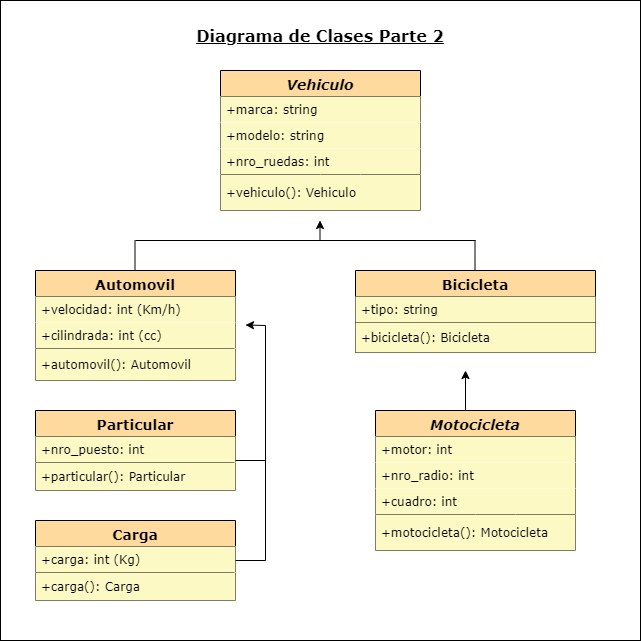

The diagram above was exported from draw.io. Its source (the exported page's mxGraphModel, read from the mxfile embedded in the PNG):
<mxGraphModel dx="864" dy="516" grid="1" gridSize="10" guides="1" tooltips="1" connect="1" arrows="1" fold="1" page="1" pageScale="1" pageWidth="827" pageHeight="1169" background="none" math="0" shadow="0">
  <root>
    <mxCell id="WIyWlLk6GJQsqaUBKTNV-0" />
    <mxCell id="WIyWlLk6GJQsqaUBKTNV-1" parent="WIyWlLk6GJQsqaUBKTNV-0" />
    <mxCell id="X03hfa4U4CsZnmNX4EHw-66" value="" style="whiteSpace=wrap;html=1;aspect=fixed;" parent="WIyWlLk6GJQsqaUBKTNV-1" vertex="1">
      <mxGeometry x="55" y="10" width="640" height="640" as="geometry" />
    </mxCell>
    <mxCell id="zkfFHV4jXpPFQw0GAbJ--0" value="Vehiculo" style="swimlane;fontStyle=3;align=center;verticalAlign=top;childLayout=stackLayout;horizontal=1;startSize=26;horizontalStack=0;resizeParent=1;resizeLast=0;collapsible=1;marginBottom=0;rounded=0;shadow=0;strokeWidth=1;strokeColor=#000000;fillColor=#FFDA9E;fontSize=14;fontFamily=Verdana;labelBorderColor=none;" parent="WIyWlLk6GJQsqaUBKTNV-1" vertex="1">
      <mxGeometry x="275" y="80" width="200" height="140" as="geometry">
        <mxRectangle x="230" y="140" width="160" height="26" as="alternateBounds" />
      </mxGeometry>
    </mxCell>
    <mxCell id="zkfFHV4jXpPFQw0GAbJ--1" value="+marca: string" style="text;align=left;verticalAlign=top;spacingLeft=4;spacingRight=4;overflow=hidden;rotatable=0;points=[[0,0.5],[1,0.5]];portConstraint=eastwest;fontFamily=Verdana;fillColor=#FDF9C4;" parent="zkfFHV4jXpPFQw0GAbJ--0" vertex="1">
      <mxGeometry y="26" width="200" height="26" as="geometry" />
    </mxCell>
    <mxCell id="zkfFHV4jXpPFQw0GAbJ--2" value="+modelo: string" style="text;align=left;verticalAlign=top;spacingLeft=4;spacingRight=4;overflow=hidden;rotatable=0;points=[[0,0.5],[1,0.5]];portConstraint=eastwest;rounded=0;shadow=0;html=0;fillColor=#FDF9C4;fontFamily=Verdana;" parent="zkfFHV4jXpPFQw0GAbJ--0" vertex="1">
      <mxGeometry y="52" width="200" height="26" as="geometry" />
    </mxCell>
    <mxCell id="zkfFHV4jXpPFQw0GAbJ--3" value="+nro_ruedas: int" style="text;align=left;verticalAlign=top;spacingLeft=4;spacingRight=4;overflow=hidden;rotatable=0;points=[[0,0.5],[1,0.5]];portConstraint=eastwest;rounded=0;shadow=0;html=0;fillColor=#FDF9C4;fontFamily=Verdana;" parent="zkfFHV4jXpPFQw0GAbJ--0" vertex="1">
      <mxGeometry y="78" width="200" height="26" as="geometry" />
    </mxCell>
    <mxCell id="X03hfa4U4CsZnmNX4EHw-5" value="" style="endArrow=none;html=1;rounded=0;exitX=0;exitY=0;exitDx=0;exitDy=0;exitPerimeter=0;entryX=1;entryY=0;entryDx=0;entryDy=0;entryPerimeter=0;" parent="zkfFHV4jXpPFQw0GAbJ--0" source="zkfFHV4jXpPFQw0GAbJ--5" target="zkfFHV4jXpPFQw0GAbJ--5" edge="1">
      <mxGeometry width="50" height="50" relative="1" as="geometry">
        <mxPoint y="104" as="sourcePoint" />
        <mxPoint x="210" y="104" as="targetPoint" />
        <Array as="points">
          <mxPoint x="100" y="104" />
          <mxPoint x="140" y="104" />
        </Array>
      </mxGeometry>
    </mxCell>
    <mxCell id="zkfFHV4jXpPFQw0GAbJ--5" value="+vehiculo(): Vehiculo" style="text;align=left;verticalAlign=middle;spacingLeft=4;spacingRight=4;overflow=hidden;rotatable=0;points=[[0,0.5],[1,0.5]];portConstraint=eastwest;fontFamily=Verdana;labelBackgroundColor=none;fillColor=#FDF9C4;" parent="zkfFHV4jXpPFQw0GAbJ--0" vertex="1">
      <mxGeometry y="104" width="200" height="36" as="geometry" />
    </mxCell>
    <mxCell id="zkfFHV4jXpPFQw0GAbJ--6" value="Automovil" style="swimlane;fontStyle=1;align=center;verticalAlign=top;childLayout=stackLayout;horizontal=1;startSize=26;horizontalStack=0;resizeParent=1;resizeLast=0;collapsible=1;marginBottom=0;rounded=0;shadow=0;strokeWidth=1;fillColor=#FFDA9E;fontSize=14;labelBackgroundColor=none;fontFamily=Verdana;" parent="WIyWlLk6GJQsqaUBKTNV-1" vertex="1">
      <mxGeometry x="90" y="280" width="200" height="110" as="geometry">
        <mxRectangle x="130" y="380" width="160" height="26" as="alternateBounds" />
      </mxGeometry>
    </mxCell>
    <mxCell id="zkfFHV4jXpPFQw0GAbJ--7" value="+velocidad: int (Km/h)" style="text;align=left;verticalAlign=top;spacingLeft=4;spacingRight=4;overflow=hidden;rotatable=0;points=[[0,0.5],[1,0.5]];portConstraint=eastwest;fontFamily=Verdana;fillColor=#FDF9C4;" parent="zkfFHV4jXpPFQw0GAbJ--6" vertex="1">
      <mxGeometry y="26" width="200" height="26" as="geometry" />
    </mxCell>
    <mxCell id="zkfFHV4jXpPFQw0GAbJ--8" value="+cilindrada: int (cc)" style="text;align=left;verticalAlign=top;spacingLeft=4;spacingRight=4;overflow=hidden;rotatable=0;points=[[0,0.5],[1,0.5]];portConstraint=eastwest;rounded=0;shadow=0;html=0;fontFamily=Verdana;fillColor=#FDF9C4;" parent="zkfFHV4jXpPFQw0GAbJ--6" vertex="1">
      <mxGeometry y="52" width="200" height="26" as="geometry" />
    </mxCell>
    <mxCell id="X03hfa4U4CsZnmNX4EHw-6" value="" style="endArrow=none;html=1;rounded=0;entryX=0.995;entryY=0;entryDx=0;entryDy=0;entryPerimeter=0;" parent="zkfFHV4jXpPFQw0GAbJ--6" target="zkfFHV4jXpPFQw0GAbJ--11" edge="1">
      <mxGeometry width="50" height="50" relative="1" as="geometry">
        <mxPoint y="78" as="sourcePoint" />
        <mxPoint x="201" y="78" as="targetPoint" />
      </mxGeometry>
    </mxCell>
    <mxCell id="zkfFHV4jXpPFQw0GAbJ--11" value="+automovil(): Automovil" style="text;align=left;verticalAlign=middle;spacingLeft=4;spacingRight=4;overflow=hidden;rotatable=0;points=[[0,0.5],[1,0.5]];portConstraint=eastwest;fontFamily=Verdana;fillColor=#FDF9C4;" parent="zkfFHV4jXpPFQw0GAbJ--6" vertex="1">
      <mxGeometry y="78" width="200" height="32" as="geometry" />
    </mxCell>
    <mxCell id="X03hfa4U4CsZnmNX4EHw-7" value="&lt;font style=&quot;font-size: 16px;&quot; face=&quot;Verdana&quot;&gt;&lt;b&gt;&lt;u&gt;Diagrama de Clases Parte 2&lt;/u&gt;&lt;/b&gt;&lt;/font&gt;" style="text;html=1;strokeColor=none;fillColor=none;align=center;verticalAlign=middle;whiteSpace=wrap;rounded=0;" parent="WIyWlLk6GJQsqaUBKTNV-1" vertex="1">
      <mxGeometry x="250" y="30" width="250" height="30" as="geometry" />
    </mxCell>
    <mxCell id="X03hfa4U4CsZnmNX4EHw-20" value="Particular" style="swimlane;fontStyle=1;align=center;verticalAlign=top;childLayout=stackLayout;horizontal=1;startSize=26;horizontalStack=0;resizeParent=1;resizeLast=0;collapsible=1;marginBottom=0;rounded=0;shadow=0;strokeWidth=1;fillColor=#FFDA9E;fontSize=14;labelBackgroundColor=none;fontFamily=Verdana;" parent="WIyWlLk6GJQsqaUBKTNV-1" vertex="1">
      <mxGeometry x="90" y="420" width="200" height="80" as="geometry">
        <mxRectangle x="130" y="380" width="160" height="26" as="alternateBounds" />
      </mxGeometry>
    </mxCell>
    <mxCell id="X03hfa4U4CsZnmNX4EHw-21" value="+nro_puesto: int " style="text;align=left;verticalAlign=top;spacingLeft=4;spacingRight=4;overflow=hidden;rotatable=0;points=[[0,0.5],[1,0.5]];portConstraint=eastwest;fontFamily=Verdana;fillColor=#FDF9C4;" parent="X03hfa4U4CsZnmNX4EHw-20" vertex="1">
      <mxGeometry y="26" width="200" height="26" as="geometry" />
    </mxCell>
    <mxCell id="X03hfa4U4CsZnmNX4EHw-47" value="" style="endArrow=none;html=1;rounded=0;entryX=0.995;entryY=0;entryDx=0;entryDy=0;entryPerimeter=0;" parent="X03hfa4U4CsZnmNX4EHw-20" edge="1">
      <mxGeometry width="50" height="50" relative="1" as="geometry">
        <mxPoint y="52" as="sourcePoint" />
        <mxPoint x="199" y="52" as="targetPoint" />
      </mxGeometry>
    </mxCell>
    <mxCell id="X03hfa4U4CsZnmNX4EHw-24" value="+particular(): Particular" style="text;align=left;verticalAlign=middle;spacingLeft=4;spacingRight=4;overflow=hidden;rotatable=0;points=[[0,0.5],[1,0.5]];portConstraint=eastwest;fontFamily=Verdana;fillColor=#FDF9C4;" parent="X03hfa4U4CsZnmNX4EHw-20" vertex="1">
      <mxGeometry y="52" width="200" height="28" as="geometry" />
    </mxCell>
    <mxCell id="X03hfa4U4CsZnmNX4EHw-35" value="Motocicleta" style="swimlane;fontStyle=3;align=center;verticalAlign=top;childLayout=stackLayout;horizontal=1;startSize=26;horizontalStack=0;resizeParent=1;resizeLast=0;collapsible=1;marginBottom=0;rounded=0;shadow=0;strokeWidth=1;strokeColor=#000000;fillColor=#FFDA9E;fontSize=14;fontFamily=Verdana;labelBorderColor=none;" parent="WIyWlLk6GJQsqaUBKTNV-1" vertex="1">
      <mxGeometry x="430" y="420" width="200" height="140" as="geometry">
        <mxRectangle x="230" y="140" width="160" height="26" as="alternateBounds" />
      </mxGeometry>
    </mxCell>
    <mxCell id="X03hfa4U4CsZnmNX4EHw-36" value="+motor: int" style="text;align=left;verticalAlign=top;spacingLeft=4;spacingRight=4;overflow=hidden;rotatable=0;points=[[0,0.5],[1,0.5]];portConstraint=eastwest;fontFamily=Verdana;fillColor=#FDF9C4;" parent="X03hfa4U4CsZnmNX4EHw-35" vertex="1">
      <mxGeometry y="26" width="200" height="26" as="geometry" />
    </mxCell>
    <mxCell id="X03hfa4U4CsZnmNX4EHw-37" value="+nro_radio: int" style="text;align=left;verticalAlign=top;spacingLeft=4;spacingRight=4;overflow=hidden;rotatable=0;points=[[0,0.5],[1,0.5]];portConstraint=eastwest;rounded=0;shadow=0;html=0;fillColor=#FDF9C4;fontFamily=Verdana;" parent="X03hfa4U4CsZnmNX4EHw-35" vertex="1">
      <mxGeometry y="52" width="200" height="26" as="geometry" />
    </mxCell>
    <mxCell id="X03hfa4U4CsZnmNX4EHw-38" value="+cuadro: int" style="text;align=left;verticalAlign=top;spacingLeft=4;spacingRight=4;overflow=hidden;rotatable=0;points=[[0,0.5],[1,0.5]];portConstraint=eastwest;rounded=0;shadow=0;html=0;fillColor=#FDF9C4;fontFamily=Verdana;" parent="X03hfa4U4CsZnmNX4EHw-35" vertex="1">
      <mxGeometry y="78" width="200" height="26" as="geometry" />
    </mxCell>
    <mxCell id="X03hfa4U4CsZnmNX4EHw-39" value="" style="endArrow=none;html=1;rounded=0;exitX=0;exitY=0;exitDx=0;exitDy=0;exitPerimeter=0;entryX=1;entryY=0;entryDx=0;entryDy=0;entryPerimeter=0;" parent="X03hfa4U4CsZnmNX4EHw-35" source="X03hfa4U4CsZnmNX4EHw-40" target="X03hfa4U4CsZnmNX4EHw-40" edge="1">
      <mxGeometry width="50" height="50" relative="1" as="geometry">
        <mxPoint y="104" as="sourcePoint" />
        <mxPoint x="210" y="104" as="targetPoint" />
        <Array as="points">
          <mxPoint x="100" y="104" />
          <mxPoint x="140" y="104" />
        </Array>
      </mxGeometry>
    </mxCell>
    <mxCell id="X03hfa4U4CsZnmNX4EHw-40" value="+motocicleta(): Motocicleta" style="text;align=left;verticalAlign=middle;spacingLeft=4;spacingRight=4;overflow=hidden;rotatable=0;points=[[0,0.5],[1,0.5]];portConstraint=eastwest;fontFamily=Verdana;labelBackgroundColor=none;fillColor=#FDF9C4;" parent="X03hfa4U4CsZnmNX4EHw-35" vertex="1">
      <mxGeometry y="104" width="200" height="36" as="geometry" />
    </mxCell>
    <mxCell id="X03hfa4U4CsZnmNX4EHw-48" value="Carga" style="swimlane;fontStyle=1;align=center;verticalAlign=top;childLayout=stackLayout;horizontal=1;startSize=26;horizontalStack=0;resizeParent=1;resizeLast=0;collapsible=1;marginBottom=0;rounded=0;shadow=0;strokeWidth=1;fillColor=#FFDA9E;fontSize=14;labelBackgroundColor=none;fontFamily=Verdana;" parent="WIyWlLk6GJQsqaUBKTNV-1" vertex="1">
      <mxGeometry x="90" y="530" width="200" height="80" as="geometry">
        <mxRectangle x="130" y="380" width="160" height="26" as="alternateBounds" />
      </mxGeometry>
    </mxCell>
    <mxCell id="X03hfa4U4CsZnmNX4EHw-49" value="+carga: int (Kg)" style="text;align=left;verticalAlign=top;spacingLeft=4;spacingRight=4;overflow=hidden;rotatable=0;points=[[0,0.5],[1,0.5]];portConstraint=eastwest;fontFamily=Verdana;fillColor=#FDF9C4;" parent="X03hfa4U4CsZnmNX4EHw-48" vertex="1">
      <mxGeometry y="26" width="200" height="26" as="geometry" />
    </mxCell>
    <mxCell id="X03hfa4U4CsZnmNX4EHw-50" value="" style="endArrow=none;html=1;rounded=0;entryX=0.995;entryY=0;entryDx=0;entryDy=0;entryPerimeter=0;" parent="X03hfa4U4CsZnmNX4EHw-48" edge="1">
      <mxGeometry width="50" height="50" relative="1" as="geometry">
        <mxPoint y="52" as="sourcePoint" />
        <mxPoint x="199" y="52" as="targetPoint" />
      </mxGeometry>
    </mxCell>
    <mxCell id="X03hfa4U4CsZnmNX4EHw-51" value="+carga(): Carga" style="text;align=left;verticalAlign=middle;spacingLeft=4;spacingRight=4;overflow=hidden;rotatable=0;points=[[0,0.5],[1,0.5]];portConstraint=eastwest;fontFamily=Verdana;fillColor=#FDF9C4;" parent="X03hfa4U4CsZnmNX4EHw-48" vertex="1">
      <mxGeometry y="52" width="200" height="28" as="geometry" />
    </mxCell>
    <mxCell id="X03hfa4U4CsZnmNX4EHw-52" value="Bicicleta" style="swimlane;fontStyle=1;align=center;verticalAlign=top;childLayout=stackLayout;horizontal=1;startSize=26;horizontalStack=0;resizeParent=1;resizeLast=0;collapsible=1;marginBottom=0;rounded=0;shadow=0;strokeWidth=1;fillColor=#FFDA9E;fontSize=14;labelBackgroundColor=none;fontFamily=Verdana;" parent="WIyWlLk6GJQsqaUBKTNV-1" vertex="1">
      <mxGeometry x="410" y="280" width="240" height="82" as="geometry">
        <mxRectangle x="130" y="380" width="160" height="26" as="alternateBounds" />
      </mxGeometry>
    </mxCell>
    <mxCell id="X03hfa4U4CsZnmNX4EHw-53" value="+tipo: string " style="text;align=left;verticalAlign=top;spacingLeft=4;spacingRight=4;overflow=hidden;rotatable=0;points=[[0,0.5],[1,0.5]];portConstraint=eastwest;fontFamily=Verdana;fillColor=#FDF9C4;" parent="X03hfa4U4CsZnmNX4EHw-52" vertex="1">
      <mxGeometry y="26" width="240" height="26" as="geometry" />
    </mxCell>
    <mxCell id="X03hfa4U4CsZnmNX4EHw-54" value="" style="endArrow=none;html=1;rounded=0;entryX=1;entryY=1;entryDx=0;entryDy=0;entryPerimeter=0;" parent="X03hfa4U4CsZnmNX4EHw-52" target="X03hfa4U4CsZnmNX4EHw-53" edge="1">
      <mxGeometry width="50" height="50" relative="1" as="geometry">
        <mxPoint y="52" as="sourcePoint" />
        <mxPoint x="199" y="52" as="targetPoint" />
      </mxGeometry>
    </mxCell>
    <mxCell id="X03hfa4U4CsZnmNX4EHw-55" value="+bicicleta(): Bicicleta" style="text;align=left;verticalAlign=middle;spacingLeft=4;spacingRight=4;overflow=hidden;rotatable=0;points=[[0,0.5],[1,0.5]];portConstraint=eastwest;fontFamily=Verdana;fillColor=#FDF9C4;" parent="X03hfa4U4CsZnmNX4EHw-52" vertex="1">
      <mxGeometry y="52" width="240" height="30" as="geometry" />
    </mxCell>
    <mxCell id="X03hfa4U4CsZnmNX4EHw-57" value="" style="endArrow=classic;html=1;rounded=0;" parent="WIyWlLk6GJQsqaUBKTNV-1" edge="1">
      <mxGeometry width="50" height="50" relative="1" as="geometry">
        <mxPoint x="520" y="420" as="sourcePoint" />
        <mxPoint x="520" y="380" as="targetPoint" />
      </mxGeometry>
    </mxCell>
    <mxCell id="X03hfa4U4CsZnmNX4EHw-60" value="" style="endArrow=classic;html=1;rounded=0;" parent="WIyWlLk6GJQsqaUBKTNV-1" edge="1">
      <mxGeometry width="50" height="50" relative="1" as="geometry">
        <mxPoint x="320" y="335" as="sourcePoint" />
        <mxPoint x="300" y="334.5" as="targetPoint" />
      </mxGeometry>
    </mxCell>
    <mxCell id="X03hfa4U4CsZnmNX4EHw-61" value="" style="endArrow=classic;html=1;rounded=0;" parent="WIyWlLk6GJQsqaUBKTNV-1" edge="1">
      <mxGeometry width="50" height="50" relative="1" as="geometry">
        <mxPoint x="374.5" y="250" as="sourcePoint" />
        <mxPoint x="374.5" y="230" as="targetPoint" />
      </mxGeometry>
    </mxCell>
    <mxCell id="X03hfa4U4CsZnmNX4EHw-63" value="" style="endArrow=none;html=1;rounded=0;" parent="WIyWlLk6GJQsqaUBKTNV-1" edge="1">
      <mxGeometry width="50" height="50" relative="1" as="geometry">
        <mxPoint x="530" y="250" as="sourcePoint" />
        <mxPoint x="190" y="250" as="targetPoint" />
      </mxGeometry>
    </mxCell>
    <mxCell id="X03hfa4U4CsZnmNX4EHw-64" value="" style="endArrow=none;html=1;rounded=0;" parent="WIyWlLk6GJQsqaUBKTNV-1" edge="1">
      <mxGeometry width="50" height="50" relative="1" as="geometry">
        <mxPoint x="189.5" y="280" as="sourcePoint" />
        <mxPoint x="189.5" y="250" as="targetPoint" />
      </mxGeometry>
    </mxCell>
    <mxCell id="X03hfa4U4CsZnmNX4EHw-65" value="" style="endArrow=none;html=1;rounded=0;" parent="WIyWlLk6GJQsqaUBKTNV-1" edge="1">
      <mxGeometry width="50" height="50" relative="1" as="geometry">
        <mxPoint x="529.5" y="280" as="sourcePoint" />
        <mxPoint x="529.5" y="250" as="targetPoint" />
      </mxGeometry>
    </mxCell>
    <mxCell id="_ER7_6s4Z0-miMd3M5BW-0" value="" style="endArrow=none;html=1;rounded=0;" parent="WIyWlLk6GJQsqaUBKTNV-1" edge="1">
      <mxGeometry width="50" height="50" relative="1" as="geometry">
        <mxPoint x="320" y="570" as="sourcePoint" />
        <mxPoint x="320" y="335" as="targetPoint" />
      </mxGeometry>
    </mxCell>
    <mxCell id="_ER7_6s4Z0-miMd3M5BW-1" value="" style="endArrow=none;html=1;rounded=0;" parent="WIyWlLk6GJQsqaUBKTNV-1" edge="1">
      <mxGeometry width="50" height="50" relative="1" as="geometry">
        <mxPoint x="290" y="470" as="sourcePoint" />
        <mxPoint x="320" y="470" as="targetPoint" />
      </mxGeometry>
    </mxCell>
    <mxCell id="_ER7_6s4Z0-miMd3M5BW-3" value="" style="endArrow=none;html=1;rounded=0;" parent="WIyWlLk6GJQsqaUBKTNV-1" edge="1">
      <mxGeometry width="50" height="50" relative="1" as="geometry">
        <mxPoint x="290" y="570" as="sourcePoint" />
        <mxPoint x="320" y="570" as="targetPoint" />
      </mxGeometry>
    </mxCell>
  </root>
</mxGraphModel>